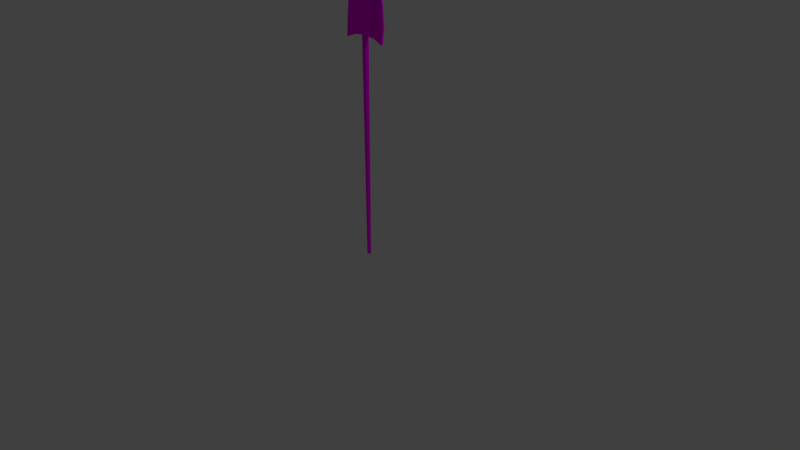 # Source: Shovel1.blend  (saved by Blender 2.78.0; exported with 4.5.12 LTS)
import bpy
from mathutils import Matrix  # noqa: F401  (used for matrix-valued properties, if any)

bpy.ops.wm.read_factory_settings(use_empty=True)
scene = bpy.context.scene
scene.name = 'Scene'

# ---- collections
col_collection_1 = bpy.data.collections.new('Collection 1'); scene.collection.children.link(col_collection_1)

# ---- images (referenced by path relative to the original .blend; pixels are not part of the script)
import os
ASSET_DIR = os.environ.get("B2B_ASSET_DIR", "")  # directory of the original .blend (textures are referenced by path, not embedded)
HERE = os.path.dirname(os.path.abspath(__file__))  # packed textures are extracted next to this script under _unpacked/

def load_image(name, relpath, width, height, colorspace="sRGB"):
    """Load a texture the original file referenced (path relative to the .blend, or extracted next to this script)."""
    p = next((c for c in (os.path.join(HERE, relpath), os.path.join(ASSET_DIR, relpath)) if relpath and os.path.exists(c)), "")
    if p:
        img = bpy.data.images.load(p, check_existing=True)
        img.name = name
    else:  # same state as the original file: an image datablock whose file is absent (Cycles renders it pink)
        img = bpy.data.images.new(name, width, height)
        img.source = "FILE"
        img.filepath = "//" + (relpath or name)
    img.colorspace_settings.name = colorspace
    return img
img_shovel1_texture = load_image('Shovel1_Texture', 'Shovel1_Texture.png', 1024, 1024, 'sRGB')

# ---- materials (node trees are filled in below, after node groups)
mat_shovel1_material = bpy.data.materials.new('Shovel1_Material')
mat_shovel1_material.alpha_threshold = 0.0
mat_shovel1_material.roughness = 0.5

# ---- material node trees
mat_shovel1_material.use_nodes = True; mat_shovel1_material.node_tree.nodes.clear()
_N = mat_shovel1_material.node_tree.nodes; _L = mat_shovel1_material.node_tree.links
n0 = _N.new('ShaderNodeOutputMaterial'); n0.name = 'Material Output'; n0.location = (300, 300)
n1 = _N.new('ShaderNodeBsdfDiffuse'); n1.name = 'Diffuse BSDF'; n1.location = (10, 300)
n2 = _N.new('ShaderNodeTexImage'); n2.name = 'Image Texture'; n2.location = (-189, 367)
n2.width = 140
n2.image = img_shovel1_texture
_L.new(n1.outputs[0], n0.inputs[0])
_L.new(n2.outputs[0], n1.inputs[0])
n0.is_active_output = True

# ---- world
world_world = bpy.data.worlds.new('World'); scene.world = world_world
world_world.color = (0.05088, 0.05088, 0.05088)
world_world.use_sun_shadow = False
world_world.sun_shadow_jitter_overblur = 0.0
world_world.cycles.sampling_method = 'MANUAL'

# ---- cameras
cam_camera = bpy.data.cameras.new('Camera')
cam_camera.clip_end = 100.0
cam_camera.lens = 35.0
cam_camera.sensor_width = 32.0
cam_camera.sensor_height = 18.0
cam_camera.ortho_scale = 7.314
cam_camera.dof.focus_distance = 0.0

# ---- lights
light_lamp = bpy.data.lights.new('Lamp', 'POINT')
light_lamp.transmission_factor = 0.0
light_lamp.cutoff_distance = 30.0
light_lamp.energy = 100.0
light_lamp.shadow_buffer_clip_start = 1.001
light_lamp.shadow_soft_size = 0.1
light_lamp.shadow_maximum_resolution = 0.006
light_lamp.use_absolute_resolution = True

# ---- meshes
me_cube = bpy.data.meshes.new('Cube')
me_cube.from_pydata([(-0.2945, -0.02495, 2.771), (-0.2668, -0.01, 3.349), (-0.2945, 0.003739, 2.771), (-0.2668, 0.004959, 3.349), (0.2973, -0.02495, 2.771), (0.2695, -0.01, 3.349), (0.2973, 0.003739, 2.771), (0.2695, 0.004959, 3.349), (0.1619, 0.01534, 2.821), (0.001389, 0.01741, 2.842), (-0.1591, 0.01534, 2.821), (-0.1327, 0.01534, 3.534), (0.001389, 0.01741, 3.606), (0.1355, 0.01534, 3.534), (-0.1591, -0.0144, 2.821), (0.001389, -0.01175, 2.842), (0.1619, -0.0144, 2.821), (0.1355, 0.005538, 3.533), (0.001389, 0.009645, 3.606), (-0.1327, 0.005538, 3.533), (-0.302, -0.004925, 2.964), (-0.2844, 0.000463, 3.22), (-0.2844, 0.02081, 3.22), (-0.302, 0.02081, 2.964), (0.2872, 0.02081, 3.22), (0.3048, 0.02081, 2.964), (0.2872, 0.000463, 3.22), (0.3048, -0.004925, 2.964), (0.1443, 0.01475, 3.285), (0.1531, 0.008101, 3.001), (0.001389, 0.01837, 3.313), (0.001389, 0.01124, 3.021), (-0.1415, 0.01475, 3.285), (-0.1503, 0.008101, 3.001), (-0.1415, 0.03119, 3.285), (-0.1503, 0.03119, 3.001), (0.001389, 0.03327, 3.313), (0.001389, 0.03327, 3.021), (0.1443, 0.03119, 3.285), (0.1531, 0.03119, 3.001), (0.001389, 0.01741, 2.842), (0.001389, -0.01175, 2.842), (0.002215, 0.02543, 0.01411), (0.002215, 0.04019, 2.876), (0.0202, 0.01798, 0.01411), (0.03063, 0.02842, 2.876), (0.02765, -1.112e-09, 0.01411), (0.0202, -0.01798, 0.01411), (0.03063, -0.02842, 2.876), (0.002215, -0.02543, 0.01411), (0.002215, -0.04019, 2.876), (-0.01577, -0.01798, 0.01411), (-0.0262, -0.02842, 2.876), (-0.02322, 3.033e-10, 0.01411), (-0.01577, 0.01798, 0.01411), (-0.0262, 0.02842, 2.876), (0.03537, 0.01697, 2.837), (0.04241, -1.757e-09, 2.836), (0.03729, -0.01234, 2.837), (-0.03094, 0.017, 2.837), (-0.03797, 4.793e-10, 2.837), (-0.03287, -0.01231, 2.837), (-0.0349, -0.007427, 2.876), (0.03938, -0.0073, 2.876), (0.001389, -0.0073, 2.876), (0.03395, 0.02041, 2.876), (0.001389, 0.02047, 2.876), (-0.02951, 0.02043, 2.876)], [], [(21, 1, 3, 22), (38, 13, 7, 24), (24, 7, 5, 26), (32, 19, 1, 21), (8, 6, 4, 16), (11, 3, 1, 19), (7, 13, 17, 5), (13, 12, 18, 17), (12, 11, 19, 18), (2, 10, 14, 0), (10, 9, 15, 14), (9, 8, 16, 15), (26, 5, 17, 28), (28, 17, 18, 30), (30, 18, 19, 32), (22, 3, 11, 34), (34, 11, 12, 36), (36, 12, 13, 38), (9, 37, 39, 8), (37, 36, 38, 39), (10, 35, 37, 9), (35, 34, 36, 37), (2, 23, 35, 10), (23, 22, 34, 35), (15, 31, 33, 14), (31, 30, 32, 33), (16, 29, 31, 15), (29, 28, 30, 31), (4, 27, 29, 16), (27, 26, 28, 29), (14, 33, 20, 0), (33, 32, 21, 20), (6, 25, 27, 4), (25, 24, 26, 27), (8, 39, 25, 6), (39, 38, 24, 25), (0, 20, 23, 2), (20, 21, 22, 23), (40, 41, 58, 57, 56), (40, 56, 65, 66), (41, 61, 62, 64), (42, 43, 45, 44), (44, 45, 65, 56, 57, 46), (46, 57, 58, 63, 48, 47), (47, 48, 50, 49), (49, 50, 52, 51), (51, 52, 62, 61, 60, 53), (45, 43, 55, 67, 66, 65), (53, 60, 59, 67, 55, 54), (54, 55, 43, 42), (42, 44, 46, 47, 49, 51, 53, 54), (58, 41, 64, 63), (63, 64, 62, 52, 50, 48), (59, 40, 66, 67), (61, 41, 40, 59, 60)])
_uv = me_cube.uv_layers.new(name='UVMap')
_uv.uv.foreach_set('vector', [0.04808, 0.5175, 0.05331, 0.5596, 0.04765, 0.5597, 0.04038, 0.5176, 0.5123, 0.1374, 0.5092, 0.05639, 0.56, 0.1168, 0.5665, 0.1588, 0.1316, 0.4844, 0.139, 0.4444, 0.1446, 0.4446, 0.1393, 0.4845, 0.2069, 0.1373, 0.2035, 0.05639, 0.2543, 0.1167, 0.261, 0.1587, 0.2211, 0.4149, 0.2255, 0.3707, 0.2363, 0.3707, 0.2324, 0.4149, 0.04555, 0.6215, 0.04765, 0.5597, 0.05331, 0.5596, 0.04926, 0.6213, 0.139, 0.4444, 0.1379, 0.3707, 0.1416, 0.3709, 0.1446, 0.4446, 0.3444, 0.4579, 0.3434, 0.4166, 0.3463, 0.4166, 0.3481, 0.4579, 0.3434, 0.4166, 0.3444, 0.3708, 0.3481, 0.3708, 0.3463, 0.4166, 0.2255, 0.564, 0.2211, 0.5198, 0.2324, 0.5198, 0.2363, 0.564, 0.2211, 0.5198, 0.2204, 0.4674, 0.2314, 0.4674, 0.2324, 0.5198, 0.2204, 0.4674, 0.2211, 0.4149, 0.2324, 0.4149, 0.2314, 0.4674, 0.04454, 0.1587, 0.05122, 0.1167, 0.102, 0.05639, 0.09865, 0.1373, 0.09865, 0.1373, 0.102, 0.05639, 0.1528, 0.03266, 0.1528, 0.1283, 0.1528, 0.1283, 0.1528, 0.03266, 0.2035, 0.05639, 0.2069, 0.1373, 0.3501, 0.1588, 0.357, 0.1168, 0.4077, 0.05639, 0.4041, 0.1374, 0.4041, 0.1374, 0.4077, 0.05639, 0.4584, 0.03266, 0.4582, 0.1283, 0.4582, 0.1283, 0.4584, 0.03266, 0.5092, 0.05639, 0.5123, 0.1374, 0.4583, 0.2823, 0.4581, 0.2237, 0.5156, 0.2303, 0.519, 0.2891, 0.4581, 0.2237, 0.4582, 0.1283, 0.5123, 0.1374, 0.5156, 0.2303, 0.3975, 0.2891, 0.4007, 0.2303, 0.4581, 0.2237, 0.4583, 0.2823, 0.4007, 0.2303, 0.4041, 0.1374, 0.4582, 0.1283, 0.4581, 0.2237, 0.3464, 0.3054, 0.3434, 0.2424, 0.4007, 0.2303, 0.3975, 0.2891, 0.3434, 0.2424, 0.3501, 0.1588, 0.4041, 0.1374, 0.4007, 0.2303, 0.1528, 0.2824, 0.1528, 0.2236, 0.2102, 0.2302, 0.2136, 0.2891, 0.1528, 0.2236, 0.1528, 0.1283, 0.2069, 0.1373, 0.2102, 0.2302, 0.09198, 0.2891, 0.09532, 0.2302, 0.1528, 0.2236, 0.1528, 0.2824, 0.09532, 0.2302, 0.09865, 0.1373, 0.1528, 0.1283, 0.1528, 0.2236, 0.04072, 0.3054, 0.03787, 0.2424, 0.09532, 0.2302, 0.09198, 0.2891, 0.03787, 0.2424, 0.04454, 0.1587, 0.09865, 0.1373, 0.09532, 0.2302, 0.2136, 0.2891, 0.2102, 0.2302, 0.2677, 0.2424, 0.2648, 0.3054, 0.2102, 0.2302, 0.2069, 0.1373, 0.261, 0.1587, 0.2677, 0.2424, 0.1338, 0.6165, 0.129, 0.5615, 0.1388, 0.5617, 0.1446, 0.6168, 0.129, 0.5615, 0.1316, 0.4844, 0.1393, 0.4845, 0.1388, 0.5617, 0.519, 0.2891, 0.5156, 0.2303, 0.5731, 0.2424, 0.5704, 0.3054, 0.5156, 0.2303, 0.5123, 0.1374, 0.5665, 0.1588, 0.5731, 0.2424, 0.05331, 0.3707, 0.04761, 0.4336, 0.03787, 0.4338, 0.04245, 0.3709, 0.04761, 0.4336, 0.04808, 0.5175, 0.04038, 0.5176, 0.03787, 0.4338, 0.5144, 0.3837, 0.5255, 0.3837, 0.5257, 0.3952, 0.521, 0.3969, 0.5146, 0.3946, 0.5276, 0.4727, 0.5292, 0.4838, 0.5144, 0.4833, 0.5145, 0.4727, 0.4256, 0.3826, 0.4239, 0.3714, 0.4387, 0.3708, 0.4387, 0.3826, 0.6591, 0.9673, 0.6595, 0.03266, 0.6704, 0.03274, 0.666, 0.9673, 0.9485, 0.8636, 0.9406, 0.03266, 0.9436, 0.03315, 0.945, 0.0447, 0.9514, 0.04601, 0.9553, 0.8647, 0.9553, 0.8647, 0.9514, 0.04601, 0.9561, 0.04507, 0.9541, 0.03396, 0.9621, 0.03266, 0.9621, 0.8636, 0.8609, 0.03274, 0.8649, 0.9668, 0.8541, 0.9667, 0.8541, 0.03266, 0.8541, 0.03266, 0.8541, 0.9667, 0.8434, 0.9668, 0.8473, 0.03274, 0.7637, 0.03274, 0.7676, 0.9669, 0.7597, 0.9668, 0.7615, 0.9541, 0.7569, 0.9538, 0.7568, 0.03266, 0.5189, 0.5687, 0.5144, 0.5595, 0.5189, 0.5502, 0.5219, 0.5492, 0.5219, 0.5592, 0.5219, 0.5698, 0.7568, 0.03266, 0.7569, 0.9538, 0.7504, 0.9542, 0.7491, 0.9668, 0.7461, 0.9669, 0.75, 0.03274, 0.6523, 0.9673, 0.6488, 0.03274, 0.6595, 0.03266, 0.6591, 0.9673, 0.3303, 0.5341, 0.3303, 0.5277, 0.3355, 0.5232, 0.3429, 0.5232, 0.3481, 0.5277, 0.3481, 0.5341, 0.3429, 0.5386, 0.3355, 0.5386, 0.4238, 0.3944, 0.4256, 0.3826, 0.4387, 0.3826, 0.4387, 0.395, 0.4363, 0.4603, 0.4363, 0.4727, 0.4362, 0.4845, 0.4283, 0.4816, 0.4238, 0.4724, 0.4283, 0.4632, 0.5292, 0.4622, 0.5276, 0.4727, 0.5145, 0.4727, 0.5145, 0.4626, 0.5257, 0.3724, 0.5255, 0.3837, 0.5144, 0.3837, 0.5146, 0.3731, 0.5211, 0.3708])
me_cube.materials.append(mat_shovel1_material)
me_cube.use_remesh_preserve_volume = False
me_cube.use_remesh_preserve_attributes = False
me_cube.use_mirror_vertex_groups = False
me_cube.update()

# ---- objects
ob_shovel1 = bpy.data.objects.new('Shovel1', me_cube)
ob_lamp = bpy.data.objects.new('Lamp', light_lamp)
ob_camera = bpy.data.objects.new('Camera', cam_camera)

# ---- transforms, parenting, visibility, modifiers, constraints
ob_shovel1.location = (0.0, 0.0, 0.0)
ob_shovel1.lock_rotations_4d = False
ob_shovel1.empty_display_type = 'ARROWS'
ob_shovel1.lineart.crease_threshold = 0.0
ob_lamp.location = (4.076, 1.005, 5.904)
ob_lamp.rotation_euler = (0.6503, 0.05522, 1.866)
ob_lamp.lock_rotations_4d = False
ob_lamp.empty_display_type = 'ARROWS'
ob_lamp.color = (0.0, 0.0, 0.0, 0.0)
ob_lamp.lineart.crease_threshold = 0.0
ob_camera.location = (7.481, -6.508, 5.344)
ob_camera.rotation_euler = (1.109, 0.0, 0.8149)
ob_camera.lock_rotations_4d = False
ob_camera.empty_display_type = 'ARROWS'
ob_camera.color = (0.0, 0.0, 0.0, 0.0)
ob_camera.display_type = 'WIRE'
ob_camera.lineart.crease_threshold = 0.0

# ---- collection membership
col_collection_1.objects.link(ob_shovel1)
col_collection_1.objects.link(ob_lamp)
col_collection_1.objects.link(ob_camera)

# ---- scene / render settings (as saved in the file)
scene.camera = ob_camera
scene.frame_start = 1; scene.frame_end = 250; scene.frame_set(1)
scene.render.engine = 'CYCLES'
scene.render.resolution_percentage = 50
scene.render.dither_intensity = 0.0
scene.cycles.use_denoising = False
scene.cycles.samples = 128
scene.cycles.sampling_pattern = 'TABULATED_SOBOL'
scene.cycles.light_sampling_threshold = 0.0
scene.cycles.use_adaptive_sampling = False
scene.cycles.use_light_tree = False
scene.cycles.blur_glossy = 0.0
scene.cycles.sample_clamp_indirect = 0.0
scene.view_settings.view_transform = 'Standard'
bpy.context.view_layer.update()
